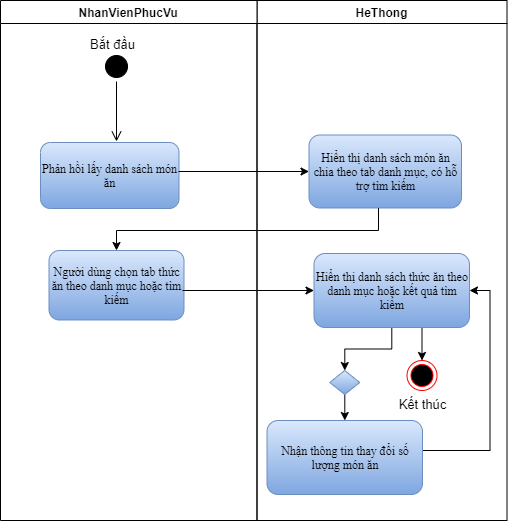

The diagram above was exported from draw.io. Its source (the exported page's mxGraphModel, read from the mxfile embedded in the PNG):
<mxGraphModel dx="868" dy="550" grid="1" gridSize="10" guides="1" tooltips="1" connect="1" arrows="1" fold="1" page="1" pageScale="1" pageWidth="850" pageHeight="1100" math="0" shadow="0">
  <root>
    <mxCell id="PxK6a4weLkxw2UGEXRjK-0" />
    <mxCell id="PxK6a4weLkxw2UGEXRjK-1" parent="PxK6a4weLkxw2UGEXRjK-0" />
    <mxCell id="PxK6a4weLkxw2UGEXRjK-2" value="HeThong" style="swimlane;fontSize=12;" vertex="1" parent="PxK6a4weLkxw2UGEXRjK-1">
      <mxGeometry x="396.5" y="100" width="250" height="520" as="geometry" />
    </mxCell>
    <mxCell id="PxK6a4weLkxw2UGEXRjK-3" value="&lt;span style=&quot;font-size: 12px ; line-height: 107% ; font-family: &amp;#34;times new roman&amp;#34; , serif&quot;&gt;Hiển thị danh sách món ăn chia theo tab danh mục, có hỗ trợ tìm kiếm&lt;/span&gt;" style="rounded=1;whiteSpace=wrap;html=1;fillColor=#dae8fc;strokeColor=#6c8ebf;gradientColor=#7ea6e0;fontSize=12;" vertex="1" parent="PxK6a4weLkxw2UGEXRjK-2">
      <mxGeometry x="52" y="134.5" width="152.5" height="73" as="geometry" />
    </mxCell>
    <mxCell id="C5YWEBs1hV8XgmHB8Y7z-1" value="" style="edgeStyle=orthogonalEdgeStyle;rounded=0;orthogonalLoop=1;jettySize=auto;html=1;fontSize=13;fontColor=#000000;endArrow=classic;endFill=1;strokeColor=#000000;" edge="1" parent="PxK6a4weLkxw2UGEXRjK-2" source="PxK6a4weLkxw2UGEXRjK-4" target="C5YWEBs1hV8XgmHB8Y7z-0">
      <mxGeometry relative="1" as="geometry" />
    </mxCell>
    <mxCell id="C5YWEBs1hV8XgmHB8Y7z-9" style="edgeStyle=orthogonalEdgeStyle;rounded=0;orthogonalLoop=1;jettySize=auto;html=1;entryX=0.5;entryY=0;entryDx=0;entryDy=0;fontSize=13;fontColor=#000000;endArrow=classic;endFill=1;strokeColor=#000000;exitX=0.75;exitY=1;exitDx=0;exitDy=0;" edge="1" parent="PxK6a4weLkxw2UGEXRjK-2" source="PxK6a4weLkxw2UGEXRjK-4" target="PxK6a4weLkxw2UGEXRjK-7">
      <mxGeometry relative="1" as="geometry" />
    </mxCell>
    <mxCell id="PxK6a4weLkxw2UGEXRjK-4" value="&lt;span style=&quot;font-size: 12px ; line-height: 107% ; font-family: &amp;#34;times new roman&amp;#34; , serif&quot;&gt;Hiển thị danh sách thức ăn theo danh mục hoặc kết quả tìm kiếm&lt;/span&gt;" style="rounded=1;whiteSpace=wrap;html=1;fillColor=#dae8fc;strokeColor=#6c8ebf;gradientColor=#7ea6e0;fontSize=12;" vertex="1" parent="PxK6a4weLkxw2UGEXRjK-2">
      <mxGeometry x="57" y="253" width="155.5" height="74" as="geometry" />
    </mxCell>
    <mxCell id="C5YWEBs1hV8XgmHB8Y7z-7" value="" style="edgeStyle=orthogonalEdgeStyle;rounded=0;orthogonalLoop=1;jettySize=auto;html=1;fontSize=13;fontColor=#000000;endArrow=classic;endFill=1;strokeColor=#000000;" edge="1" parent="PxK6a4weLkxw2UGEXRjK-2" source="C5YWEBs1hV8XgmHB8Y7z-0" target="PxK6a4weLkxw2UGEXRjK-6">
      <mxGeometry relative="1" as="geometry" />
    </mxCell>
    <mxCell id="C5YWEBs1hV8XgmHB8Y7z-0" value="" style="rhombus;whiteSpace=wrap;html=1;fontSize=13;strokeColor=#6c8ebf;gradientColor=#7ea6e0;fillColor=#dae8fc;" vertex="1" parent="PxK6a4weLkxw2UGEXRjK-2">
      <mxGeometry x="72.75" y="370" width="30" height="24" as="geometry" />
    </mxCell>
    <mxCell id="C5YWEBs1hV8XgmHB8Y7z-3" style="edgeStyle=orthogonalEdgeStyle;rounded=0;orthogonalLoop=1;jettySize=auto;html=1;entryX=1;entryY=0.5;entryDx=0;entryDy=0;fontSize=13;fontColor=#000000;endArrow=classic;endFill=1;strokeColor=#000000;exitX=0.75;exitY=0;exitDx=0;exitDy=0;" edge="1" parent="PxK6a4weLkxw2UGEXRjK-2" source="PxK6a4weLkxw2UGEXRjK-6" target="PxK6a4weLkxw2UGEXRjK-4">
      <mxGeometry relative="1" as="geometry">
        <Array as="points">
          <mxPoint x="127" y="450" />
          <mxPoint x="233" y="450" />
          <mxPoint x="233" y="290" />
        </Array>
      </mxGeometry>
    </mxCell>
    <mxCell id="PxK6a4weLkxw2UGEXRjK-6" value="&lt;span style=&quot;font-size: 12px ; line-height: 107% ; font-family: &amp;#34;times new roman&amp;#34; , serif&quot;&gt;Nhận thông tin thay đổi số lượng món ăn&lt;/span&gt;" style="rounded=1;whiteSpace=wrap;html=1;fillColor=#dae8fc;strokeColor=#6c8ebf;gradientColor=#7ea6e0;fontSize=12;" vertex="1" parent="PxK6a4weLkxw2UGEXRjK-2">
      <mxGeometry x="10" y="420" width="155.5" height="74" as="geometry" />
    </mxCell>
    <mxCell id="PxK6a4weLkxw2UGEXRjK-7" value="" style="ellipse;html=1;shape=endState;fillColor=#000000;strokeColor=#ff0000;fontSize=13;fontColor=#000000;" vertex="1" parent="PxK6a4weLkxw2UGEXRjK-2">
      <mxGeometry x="150" y="360" width="30" height="30" as="geometry" />
    </mxCell>
    <mxCell id="PxK6a4weLkxw2UGEXRjK-8" value="Kết thúc" style="text;html=1;align=center;verticalAlign=middle;resizable=0;points=[];autosize=1;strokeColor=none;fillColor=none;fontSize=13;fontColor=#000000;" vertex="1" parent="PxK6a4weLkxw2UGEXRjK-2">
      <mxGeometry x="136" y="394" width="58" height="20" as="geometry" />
    </mxCell>
    <mxCell id="PxK6a4weLkxw2UGEXRjK-10" value="NhanVienPhucVu" style="swimlane;fontSize=12;startSize=23;" vertex="1" parent="PxK6a4weLkxw2UGEXRjK-1">
      <mxGeometry x="140" y="100" width="256.5" height="520" as="geometry" />
    </mxCell>
    <mxCell id="PxK6a4weLkxw2UGEXRjK-11" value="&lt;font face=&quot;times new roman, serif&quot;&gt;Phản hồi lấy danh sách món ăn&lt;/font&gt;" style="rounded=1;whiteSpace=wrap;html=1;fillColor=#dae8fc;strokeColor=#6c8ebf;gradientColor=#7ea6e0;fontSize=12;" vertex="1" parent="PxK6a4weLkxw2UGEXRjK-10">
      <mxGeometry x="40" y="142" width="138.5" height="66" as="geometry" />
    </mxCell>
    <mxCell id="PxK6a4weLkxw2UGEXRjK-12" value="" style="ellipse;html=1;shape=startState;fillColor=#000000;strokeColor=#000000;fontSize=12;" vertex="1" parent="PxK6a4weLkxw2UGEXRjK-10">
      <mxGeometry x="101" y="51" width="30" height="30" as="geometry" />
    </mxCell>
    <mxCell id="PxK6a4weLkxw2UGEXRjK-13" value="" style="edgeStyle=orthogonalEdgeStyle;html=1;verticalAlign=bottom;endArrow=open;endSize=8;strokeColor=#000000;fontSize=12;" edge="1" parent="PxK6a4weLkxw2UGEXRjK-10" source="PxK6a4weLkxw2UGEXRjK-12">
      <mxGeometry relative="1" as="geometry">
        <mxPoint x="116" y="141" as="targetPoint" />
      </mxGeometry>
    </mxCell>
    <mxCell id="PxK6a4weLkxw2UGEXRjK-14" value="&lt;span style=&quot;font-size: 12px ; line-height: 107% ; font-family: &amp;#34;times new roman&amp;#34; , serif&quot;&gt;Người dùng chọn tab thức ăn theo danh mục hoặc tìm kiếm&lt;/span&gt;" style="rounded=1;whiteSpace=wrap;html=1;fillColor=#dae8fc;strokeColor=#6c8ebf;gradientColor=#7ea6e0;fontSize=12;" vertex="1" parent="PxK6a4weLkxw2UGEXRjK-10">
      <mxGeometry x="48.5" y="250" width="135" height="69.5" as="geometry" />
    </mxCell>
    <mxCell id="PxK6a4weLkxw2UGEXRjK-17" value="Bắt đầu" style="text;html=1;align=center;verticalAlign=middle;resizable=0;points=[];autosize=1;strokeColor=none;fillColor=none;fontSize=13;fontColor=#000000;" vertex="1" parent="PxK6a4weLkxw2UGEXRjK-10">
      <mxGeometry x="84" y="34" width="55" height="20" as="geometry" />
    </mxCell>
    <mxCell id="PxK6a4weLkxw2UGEXRjK-22" style="edgeStyle=orthogonalEdgeStyle;rounded=0;orthogonalLoop=1;jettySize=auto;html=1;fontSize=12;fontColor=#7EA6E0;strokeColor=#000000;" edge="1" parent="PxK6a4weLkxw2UGEXRjK-1" target="PxK6a4weLkxw2UGEXRjK-3">
      <mxGeometry relative="1" as="geometry">
        <mxPoint x="318" y="271" as="sourcePoint" />
      </mxGeometry>
    </mxCell>
    <mxCell id="PxK6a4weLkxw2UGEXRjK-23" style="edgeStyle=orthogonalEdgeStyle;rounded=0;orthogonalLoop=1;jettySize=auto;html=1;fontSize=12;fontColor=#7EA6E0;strokeColor=#000000;entryX=0;entryY=0.5;entryDx=0;entryDy=0;" edge="1" parent="PxK6a4weLkxw2UGEXRjK-1" target="PxK6a4weLkxw2UGEXRjK-4">
      <mxGeometry relative="1" as="geometry">
        <mxPoint x="443" y="392" as="targetPoint" />
        <mxPoint x="322" y="390" as="sourcePoint" />
      </mxGeometry>
    </mxCell>
    <mxCell id="PxK6a4weLkxw2UGEXRjK-30" style="edgeStyle=orthogonalEdgeStyle;rounded=0;orthogonalLoop=1;jettySize=auto;html=1;fontSize=13;fontColor=#000000;endArrow=classic;endFill=1;strokeColor=#000000;" edge="1" parent="PxK6a4weLkxw2UGEXRjK-1" source="PxK6a4weLkxw2UGEXRjK-3" target="PxK6a4weLkxw2UGEXRjK-14">
      <mxGeometry relative="1" as="geometry">
        <Array as="points">
          <mxPoint x="518" y="330" />
          <mxPoint x="256" y="330" />
        </Array>
      </mxGeometry>
    </mxCell>
  </root>
</mxGraphModel>